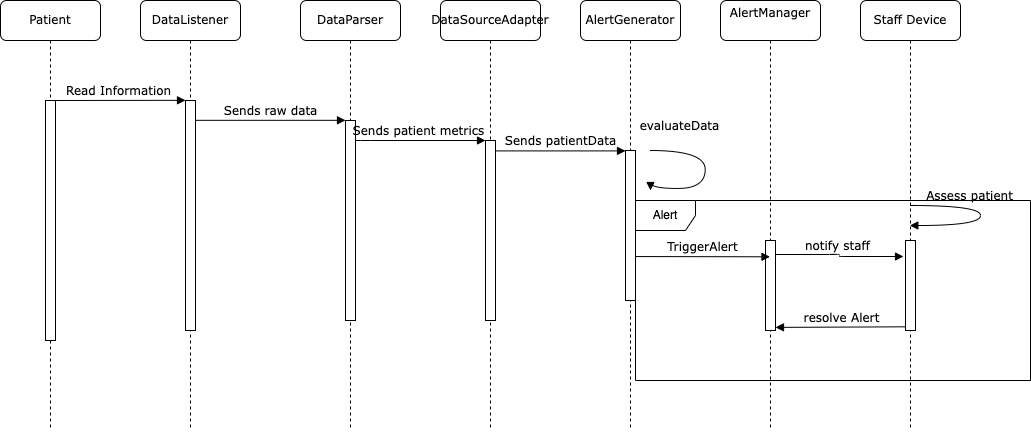

The diagram above was exported from draw.io. Its source (the exported page's mxGraphModel, read from the mxfile embedded in the PNG):
<mxGraphModel dx="1088" dy="639" grid="1" gridSize="10" guides="1" tooltips="1" connect="1" arrows="1" fold="1" page="1" pageScale="1" pageWidth="1100" pageHeight="850" background="none" math="0" shadow="0">
  <root>
    <mxCell id="0" />
    <mxCell id="1" parent="0" />
    <mxCell id="7baba1c4bc27f4b0-2" value="DataListener" style="shape=umlLifeline;perimeter=lifelinePerimeter;whiteSpace=wrap;html=1;container=1;collapsible=0;recursiveResize=0;outlineConnect=0;rounded=1;shadow=0;comic=0;labelBackgroundColor=none;strokeWidth=1;fontFamily=Verdana;fontSize=12;align=center;" parent="1" vertex="1">
      <mxGeometry x="240" y="80" width="100" height="430" as="geometry" />
    </mxCell>
    <mxCell id="7baba1c4bc27f4b0-10" value="" style="html=1;points=[];perimeter=orthogonalPerimeter;rounded=0;shadow=0;comic=0;labelBackgroundColor=none;strokeWidth=1;fontFamily=Verdana;fontSize=12;align=center;" parent="7baba1c4bc27f4b0-2" vertex="1">
      <mxGeometry x="45" y="100" width="10" height="230" as="geometry" />
    </mxCell>
    <mxCell id="7baba1c4bc27f4b0-3" value="DataParser" style="shape=umlLifeline;perimeter=lifelinePerimeter;whiteSpace=wrap;html=1;container=1;collapsible=0;recursiveResize=0;outlineConnect=0;rounded=1;shadow=0;comic=0;labelBackgroundColor=none;strokeWidth=1;fontFamily=Verdana;fontSize=12;align=center;" parent="1" vertex="1">
      <mxGeometry x="400" y="80" width="100" height="430" as="geometry" />
    </mxCell>
    <mxCell id="7baba1c4bc27f4b0-13" value="" style="html=1;points=[];perimeter=orthogonalPerimeter;rounded=0;shadow=0;comic=0;labelBackgroundColor=none;strokeWidth=1;fontFamily=Verdana;fontSize=12;align=center;" parent="7baba1c4bc27f4b0-3" vertex="1">
      <mxGeometry x="45" y="120" width="10" height="200" as="geometry" />
    </mxCell>
    <mxCell id="7baba1c4bc27f4b0-4" value="DataSourceAdapter" style="shape=umlLifeline;perimeter=lifelinePerimeter;whiteSpace=wrap;html=1;container=1;collapsible=0;recursiveResize=0;outlineConnect=0;rounded=1;shadow=0;comic=0;labelBackgroundColor=none;strokeWidth=1;fontFamily=Verdana;fontSize=12;align=center;" parent="1" vertex="1">
      <mxGeometry x="540" y="80" width="100" height="430" as="geometry" />
    </mxCell>
    <mxCell id="7baba1c4bc27f4b0-5" value="AlertGenerator" style="shape=umlLifeline;perimeter=lifelinePerimeter;whiteSpace=wrap;html=1;container=1;collapsible=0;recursiveResize=0;outlineConnect=0;rounded=1;shadow=0;comic=0;labelBackgroundColor=none;strokeWidth=1;fontFamily=Verdana;fontSize=12;align=center;" parent="1" vertex="1">
      <mxGeometry x="680" y="80" width="100" height="430" as="geometry" />
    </mxCell>
    <mxCell id="vHvg937_10OT8pywyWNo-1" value="&amp;nbsp;Alert&amp;nbsp;" style="shape=umlFrame;whiteSpace=wrap;html=1;pointerEvents=0;" vertex="1" parent="7baba1c4bc27f4b0-5">
      <mxGeometry x="55" y="200" width="395" height="180" as="geometry" />
    </mxCell>
    <mxCell id="7baba1c4bc27f4b0-6" value="AlertManager&lt;div&gt;&lt;br&gt;&lt;/div&gt;" style="shape=umlLifeline;perimeter=lifelinePerimeter;whiteSpace=wrap;html=1;container=1;collapsible=0;recursiveResize=0;outlineConnect=0;rounded=1;shadow=0;comic=0;labelBackgroundColor=none;strokeWidth=1;fontFamily=Verdana;fontSize=12;align=center;" parent="1" vertex="1">
      <mxGeometry x="820" y="80" width="100" height="430" as="geometry" />
    </mxCell>
    <mxCell id="vHvg937_10OT8pywyWNo-2" value="" style="html=1;points=[];perimeter=orthogonalPerimeter;rounded=0;shadow=0;comic=0;labelBackgroundColor=none;strokeColor=#000000;strokeWidth=1;fillColor=#FFFFFF;fontFamily=Verdana;fontSize=12;fontColor=#000000;align=center;" vertex="1" parent="7baba1c4bc27f4b0-6">
      <mxGeometry x="45" y="240" width="10" height="90" as="geometry" />
    </mxCell>
    <mxCell id="7baba1c4bc27f4b0-7" value="Staff Device" style="shape=umlLifeline;perimeter=lifelinePerimeter;whiteSpace=wrap;html=1;container=1;collapsible=0;recursiveResize=0;outlineConnect=0;rounded=1;shadow=0;comic=0;labelBackgroundColor=none;strokeWidth=1;fontFamily=Verdana;fontSize=12;align=center;" parent="1" vertex="1">
      <mxGeometry x="960" y="80" width="100" height="430" as="geometry" />
    </mxCell>
    <mxCell id="vHvg937_10OT8pywyWNo-5" value="notify staff&amp;nbsp;" style="html=1;verticalAlign=bottom;endArrow=block;entryX=-0.2;entryY=0.6;labelBackgroundColor=none;fontFamily=Verdana;fontSize=12;edgeStyle=elbowEdgeStyle;elbow=horizontal;entryDx=0;entryDy=0;entryPerimeter=0;exitX=1.01;exitY=0.707;exitDx=0;exitDy=0;exitPerimeter=0;" edge="1" parent="7baba1c4bc27f4b0-7">
      <mxGeometry x="-0.0034" relative="1" as="geometry">
        <mxPoint x="-85" y="254" as="sourcePoint" />
        <mxPoint x="43" y="256" as="targetPoint" />
        <mxPoint as="offset" />
      </mxGeometry>
    </mxCell>
    <mxCell id="vHvg937_10OT8pywyWNo-6" value="" style="html=1;points=[];perimeter=orthogonalPerimeter;rounded=0;shadow=0;comic=0;labelBackgroundColor=none;strokeColor=#000000;strokeWidth=1;fillColor=#FFFFFF;fontFamily=Verdana;fontSize=12;fontColor=#000000;align=center;" vertex="1" parent="7baba1c4bc27f4b0-7">
      <mxGeometry x="45" y="240" width="10" height="90" as="geometry" />
    </mxCell>
    <mxCell id="7baba1c4bc27f4b0-8" value="Patient" style="shape=umlLifeline;perimeter=lifelinePerimeter;whiteSpace=wrap;html=1;container=1;collapsible=0;recursiveResize=0;outlineConnect=0;rounded=1;shadow=0;comic=0;labelBackgroundColor=none;strokeWidth=1;fontFamily=Verdana;fontSize=12;align=center;" parent="1" vertex="1">
      <mxGeometry x="100" y="80" width="100" height="430" as="geometry" />
    </mxCell>
    <mxCell id="7baba1c4bc27f4b0-9" value="" style="html=1;points=[];perimeter=orthogonalPerimeter;rounded=0;shadow=0;comic=0;labelBackgroundColor=none;strokeWidth=1;fontFamily=Verdana;fontSize=12;align=center;" parent="7baba1c4bc27f4b0-8" vertex="1">
      <mxGeometry x="45" y="100" width="10" height="240" as="geometry" />
    </mxCell>
    <mxCell id="7baba1c4bc27f4b0-16" value="" style="html=1;points=[];perimeter=orthogonalPerimeter;rounded=0;shadow=0;comic=0;labelBackgroundColor=none;strokeWidth=1;fontFamily=Verdana;fontSize=12;align=center;" parent="1" vertex="1">
      <mxGeometry x="585" y="220" width="10" height="180" as="geometry" />
    </mxCell>
    <mxCell id="7baba1c4bc27f4b0-17" value="Sends patient metrics&amp;nbsp;" style="html=1;verticalAlign=bottom;endArrow=block;labelBackgroundColor=none;fontFamily=Verdana;fontSize=12;edgeStyle=elbowEdgeStyle;elbow=vertical;" parent="1" source="7baba1c4bc27f4b0-13" target="7baba1c4bc27f4b0-16" edge="1">
      <mxGeometry relative="1" as="geometry">
        <mxPoint x="510" y="220" as="sourcePoint" />
        <Array as="points">
          <mxPoint x="460" y="220" />
        </Array>
        <mxPoint as="offset" />
      </mxGeometry>
    </mxCell>
    <mxCell id="7baba1c4bc27f4b0-19" value="" style="html=1;points=[];perimeter=orthogonalPerimeter;rounded=0;shadow=0;comic=0;labelBackgroundColor=none;strokeWidth=1;fontFamily=Verdana;fontSize=12;align=center;" parent="1" vertex="1">
      <mxGeometry x="725" y="230" width="10" height="150" as="geometry" />
    </mxCell>
    <mxCell id="7baba1c4bc27f4b0-20" value="Sends patientData" style="html=1;verticalAlign=bottom;endArrow=block;entryX=0;entryY=0;labelBackgroundColor=none;fontFamily=Verdana;fontSize=12;edgeStyle=elbowEdgeStyle;elbow=vertical;" parent="1" source="7baba1c4bc27f4b0-16" target="7baba1c4bc27f4b0-19" edge="1">
      <mxGeometry relative="1" as="geometry">
        <mxPoint x="650" y="230" as="sourcePoint" />
        <mxPoint as="offset" />
      </mxGeometry>
    </mxCell>
    <mxCell id="7baba1c4bc27f4b0-11" value="Read Information" style="html=1;verticalAlign=bottom;endArrow=block;entryX=0;entryY=0;labelBackgroundColor=none;fontFamily=Verdana;fontSize=12;edgeStyle=elbowEdgeStyle;elbow=vertical;" parent="1" source="7baba1c4bc27f4b0-9" target="7baba1c4bc27f4b0-10" edge="1">
      <mxGeometry relative="1" as="geometry">
        <mxPoint x="220" y="190" as="sourcePoint" />
      </mxGeometry>
    </mxCell>
    <mxCell id="7baba1c4bc27f4b0-14" value="Sends raw data" style="html=1;verticalAlign=bottom;endArrow=block;entryX=0;entryY=0;labelBackgroundColor=none;fontFamily=Verdana;fontSize=12;edgeStyle=elbowEdgeStyle;elbow=vertical;" parent="1" source="7baba1c4bc27f4b0-10" target="7baba1c4bc27f4b0-13" edge="1">
      <mxGeometry relative="1" as="geometry">
        <mxPoint x="370" y="200" as="sourcePoint" />
        <mxPoint as="offset" />
      </mxGeometry>
    </mxCell>
    <mxCell id="7baba1c4bc27f4b0-39" value="evaluateData&lt;div&gt;&lt;br&gt;&lt;/div&gt;" style="html=1;verticalAlign=bottom;endArrow=block;labelBackgroundColor=none;fontFamily=Verdana;fontSize=12;elbow=vertical;edgeStyle=orthogonalEdgeStyle;curved=1;exitX=1.038;exitY=0.345;exitPerimeter=0;" parent="1" edge="1">
      <mxGeometry x="-0.5984" relative="1" as="geometry">
        <mxPoint x="750.0033333333334" y="230" as="sourcePoint" />
        <mxPoint x="750" y="270" as="targetPoint" />
        <Array as="points">
          <mxPoint x="804.67" y="230" />
          <mxPoint x="804.67" y="268" />
        </Array>
        <mxPoint as="offset" />
      </mxGeometry>
    </mxCell>
    <mxCell id="vHvg937_10OT8pywyWNo-3" value="TriggerAlert" style="html=1;verticalAlign=bottom;endArrow=block;labelBackgroundColor=none;fontFamily=Verdana;fontSize=12;edgeStyle=elbowEdgeStyle;elbow=vertical;exitX=1.01;exitY=0.707;exitDx=0;exitDy=0;exitPerimeter=0;" edge="1" parent="1" source="7baba1c4bc27f4b0-19" target="7baba1c4bc27f4b0-6">
      <mxGeometry x="-0.0034" relative="1" as="geometry">
        <mxPoint x="720" y="335" as="sourcePoint" />
        <mxPoint x="990" y="334.5" as="targetPoint" />
        <mxPoint as="offset" />
      </mxGeometry>
    </mxCell>
    <mxCell id="vHvg937_10OT8pywyWNo-8" value="&lt;div&gt;Assess patient&lt;/div&gt;" style="html=1;verticalAlign=bottom;endArrow=block;labelBackgroundColor=none;fontFamily=Verdana;fontSize=12;elbow=vertical;edgeStyle=orthogonalEdgeStyle;curved=1;" edge="1" parent="1" source="7baba1c4bc27f4b0-7" target="7baba1c4bc27f4b0-7">
      <mxGeometry x="-0.2494" relative="1" as="geometry">
        <mxPoint x="905.3133333333335" y="360" as="sourcePoint" />
        <mxPoint x="905.31" y="400" as="targetPoint" />
        <Array as="points" />
        <mxPoint as="offset" />
      </mxGeometry>
    </mxCell>
    <mxCell id="vHvg937_10OT8pywyWNo-9" value="resolve Alert" style="html=1;verticalAlign=bottom;endArrow=block;labelBackgroundColor=none;fontFamily=Verdana;fontSize=12;edgeStyle=elbowEdgeStyle;elbow=vertical;exitX=-0.024;exitY=0.959;exitDx=0;exitDy=0;exitPerimeter=0;" edge="1" parent="1" source="vHvg937_10OT8pywyWNo-6" target="vHvg937_10OT8pywyWNo-2">
      <mxGeometry x="-0.0034" relative="1" as="geometry">
        <mxPoint x="875" y="440" as="sourcePoint" />
        <mxPoint x="1010" y="440" as="targetPoint" />
        <mxPoint as="offset" />
      </mxGeometry>
    </mxCell>
  </root>
</mxGraphModel>